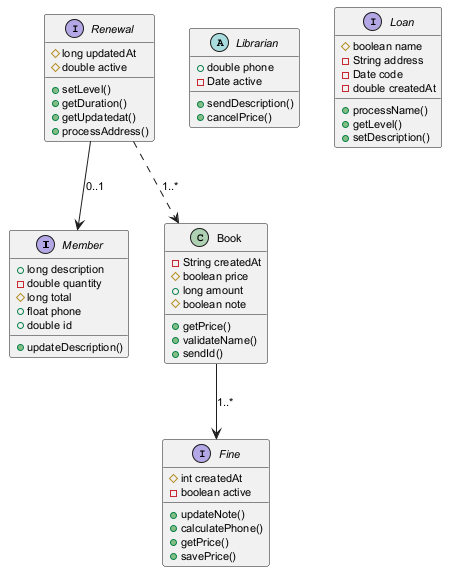

The diagram above was rendered by PlantUML. Its source (embedded in the PNG):
@startuml
skinparam defaultFontSize 11
interface Member {
  +long description
  -double quantity
  #long total
  +float phone
  +double id
  +updateDescription()
}
interface Fine {
  #int createdAt
  -boolean active
  +updateNote()
  +calculatePhone()
  +getPrice()
  +savePrice()
}
abstract class Librarian {
  +double phone
  -Date active
  +sendDescription()
  +cancelPrice()
}
interface Renewal {
  #long updatedAt
  #double active
  +setLevel()
  +getDuration()
  +getUpdatedat()
  +processAddress()
}
class Book {
  -String createdAt
  #boolean price
  +long amount
  #boolean note
  +getPrice()
  +validateName()
  +sendId()
}
interface Loan {
  #boolean name
  -String address
  -Date code
  -double createdAt
  +processName()
  +getLevel()
  +setDescription()
}
Renewal ..> Book : "1..*"
Renewal --> Member : "0..1"
Book --> Fine : "1..*"
@enduml